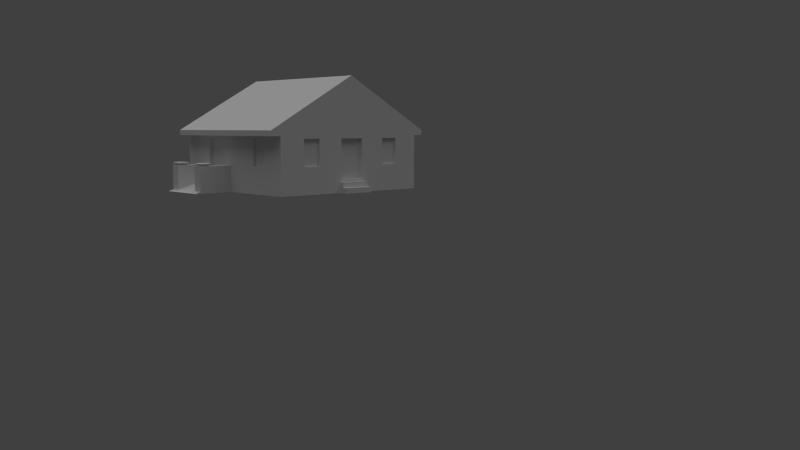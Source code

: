 # Source: vikingvisko1.blend  (saved by Blender 2.61.0; exported with 4.5.12 LTS)
import bpy
from mathutils import Matrix  # noqa: F401  (used for matrix-valued properties, if any)

bpy.ops.wm.read_factory_settings(use_empty=True)
scene = bpy.context.scene
scene.name = 'Scene'

# ---- collections
col_collection_1 = bpy.data.collections.new('Collection 1'); scene.collection.children.link(col_collection_1)

# ---- materials (node trees are filled in below, after node groups)
mat_gerenda_1 = bpy.data.materials.new('gerenda_1')
mat_gerenda_1.alpha_threshold = 0.0
mat_gerenda_1.use_transparent_shadow = False
mat_gerenda_1.specular_color = (0.5, 0.5, 0.5)
mat_gerenda_1.roughness = 0.5
mat_gerenda_1.line_color = (0.0, 0.0, 0.0, 1.0)
mat_nadteto = bpy.data.materials.new('Nadteto')
mat_nadteto.alpha_threshold = 0.0
mat_nadteto.use_transparent_shadow = False
mat_nadteto.roughness = 0.5
mat_nadteto.specular_intensity = 0.2
mat_nadteto.line_color = (0.0, 0.0, 0.0, 1.0)
mat_brickwall_w_2 = bpy.data.materials.new('brickwall.w_2')
mat_brickwall_w_2.alpha_threshold = 0.0
mat_brickwall_w_2.use_transparent_shadow = False
mat_brickwall_w_2.specular_color = (0.6, 0.6, 0.6)
mat_brickwall_w_2.roughness = 0.5
mat_brickwall_w_2.line_color = (0.0, 0.0, 0.0, 1.0)
mat_reflection_1 = bpy.data.materials.new('reflection_1')
mat_reflection_1.alpha_threshold = 0.0
mat_reflection_1.use_transparent_shadow = False
mat_reflection_1.roughness = 0.5
mat_reflection_1.specular_intensity = 1.0
mat_reflection_1.line_color = (0.0, 0.0, 0.0, 1.0)

# ---- material node trees

# ---- world
world_world = bpy.data.worlds.new('World'); scene.world = world_world
world_world.color = (0.05088, 0.05088, 0.05088)
world_world.use_sun_shadow = False
world_world.sun_shadow_jitter_overblur = 0.0
world_world.cycles.sampling_method = 'MANUAL'
world_world.cycles.sample_map_resolution = 256

# ---- cameras
cam_camera = bpy.data.cameras.new('Camera')
cam_camera.clip_end = 100.0
cam_camera.lens = 35.0
cam_camera.sensor_width = 32.0
cam_camera.sensor_height = 18.0
cam_camera.ortho_scale = 7.314
cam_camera.dof.focus_distance = 0.0
cam_camera.dof.aperture_fstop = 128.0
cam_camera_001 = bpy.data.cameras.new('Camera.001')
cam_camera_001.clip_end = 100.0
cam_camera_001.lens = 35.0
cam_camera_001.sensor_width = 32.0
cam_camera_001.sensor_height = 18.0
cam_camera_001.ortho_scale = 7.314
cam_camera_001.dof.focus_distance = 0.0
cam_camera_001.dof.aperture_fstop = 128.0

# ---- lights
light_hemi = bpy.data.lights.new('Hemi', 'SUN')
light_hemi.transmission_factor = 0.0
light_hemi.angle = 1.571
light_hemi.energy = 1.0
light_hemi.shadow_buffer_clip_start = 0.5
light_hemi.shadow_soft_size = 1.0
light_hemi.shadow_cascade_max_distance = 1000.0
light_hemi.cycles.use_multiple_importance_sampling = False

# ---- meshes
me_cube_005 = bpy.data.meshes.new('Cube.005')
me_cube_005.from_pydata([(3.0, 3.6, -1.0), (3.0, -3.6, -1.0), (-3.2, -3.6, -1.0), (-3.2, 3.6, -1.0), (3.0, -5.212e-07, 1.0), (-3.2, -7.358e-07, 1.0), (3.0, 3.6, -0.8), (3.0, -5.451e-07, 1.2), (-3.2, 3.6, -0.8), (-3.2, -7.597e-07, 1.2), (-3.2, -3.6, -0.8), (3.0, -3.6, -0.8)], [], [(0, 1, 2, 3), (0, 4, 1), (2, 5, 3), (4, 0, 6, 7), (3, 5, 9, 8), (5, 2, 10, 9), (1, 4, 7, 11), (0, 3, 8, 6), (2, 1, 11, 10), (7, 6, 8, 9), (11, 7, 9, 10)])
me_cube_005.polygons.foreach_set('material_index', [0, 0, 0, 1, 1, 1, 1, 1, 1, 1, 1])
_uv = me_cube_005.uv_layers.new(name='UVMap')
_uv.uv.foreach_set('vector', [1.243, -0.8703, 1.25, 1.444, -0.743, 1.451, -0.7501, -0.8642, 2.19, -0.1207, 0.6884, 0.7198, -0.8188, -0.1115, 2.19, 0.8659, 0.6884, 1.706, -0.8188, 0.8751, 0.776, 2.26, 6.553, -0.9725, 6.554, -0.651, 0.777, 2.582, -5.199, -0.937, 0.5983, 2.26, 0.5993, 2.582, -5.198, -0.6155, 0.5983, 2.26, 6.375, -0.9725, 6.376, -0.651, 0.5993, 2.582, -5.021, -0.937, 0.776, 2.26, 0.777, 2.582, -5.02, -0.6155, 4.267, 0.6675, -2.765, 0.7439, -2.765, 0.3536, 4.267, 0.2772, -4.119, 0.6189, 5.847, 0.5884, 5.848, 0.9099, -4.118, 0.9404, 4.733, -1.008, 4.749, 4.288, -3.224, 4.313, -3.24, -0.9831, 4.724, -3.806, 4.733, -1.008, -3.24, -0.9831, -3.249, -3.781])
me_cube_005.materials.append(mat_gerenda_1)
me_cube_005.materials.append(mat_nadteto)
me_cube_005.use_remesh_preserve_volume = False
me_cube_005.use_remesh_preserve_attributes = False
me_cube_005.use_mirror_vertex_groups = False
me_cube_005.update()
me_cube_004 = bpy.data.meshes.new('Cube.004')
me_cube_004.from_pydata([(0.25, 6.0, -1.75), (0.25, -6.0, -1.75), (-1.75, -6.0, -1.75), (-1.75, 6.0, -1.75), (-1.75, -6.0, 0.25), (-1.75, 6.0, 0.25), (-1.75, 6.0, 2.25), (-1.75, -6.0, 2.25), (0.25, -6.0, 2.25), (0.25, 6.0, 2.25), (0.25, -6.0, 0.25), (2.25, 6.0, -1.75), (2.25, -6.0, -1.75), (2.25, 6.0, 0.25), (2.25, -6.0, 0.25), (0.25, 6.0, 0.25)], [], [(1, 10, 4, 2), (15, 0, 3, 5), (9, 15, 5, 6), (10, 8, 7, 4), (15, 9, 8, 10), (9, 6, 7, 8), (13, 15, 10, 14), (11, 13, 14, 12), (12, 14, 10, 1), (0, 15, 13, 11)])
_uv = me_cube_004.uv_layers.new(name='UVMap')
_uv.uv.foreach_set('vector', [0.6677, 0.5769, 0.6675, 0.4946, 0.7497, 0.4943, 0.75, 0.5766, 0.6676, 0.3294, 0.6678, 0.4117, 0.5856, 0.4119, 0.5853, 0.3296, 0.6673, 0.2471, 0.6676, 0.3294, 0.5853, 0.3296, 0.5851, 0.2473, 0.6675, 0.4946, 0.6672, 0.4123, 0.7495, 0.412, 0.7497, 0.4943, 0.6643, 0.5135, 0.6646, 0.5793, 0.1709, 0.5805, 0.1706, 0.5147, 0.1706, 0.5123, 0.1709, 0.4464, 0.6646, 0.4476, 0.6643, 0.5135, 0.1706, 0.6463, 0.1709, 0.5805, 0.6646, 0.5817, 0.6643, 0.6475, 0.6643, 0.3794, 0.6646, 0.4452, 0.1709, 0.4464, 0.1706, 0.3806, 0.5854, 0.5771, 0.5852, 0.4948, 0.6675, 0.4946, 0.6677, 0.5769, 0.6678, 0.4117, 0.6676, 0.3294, 0.7499, 0.3291, 0.7501, 0.4114])
me_cube_004.materials.append(mat_brickwall_w_2)
me_cube_004.use_remesh_preserve_volume = False
me_cube_004.use_remesh_preserve_attributes = False
me_cube_004.use_mirror_vertex_groups = False
me_cube_004.update()
me_cube = bpy.data.meshes.new('Cube')
me_cube.from_pydata([(0.8, 1.0, -1.0), (-0.8, 1.0, -1.0), (0.8, 1.0, -0.5089), (1.0, -0.5, -1.0), (-1.0, -0.5, -1.0), (-0.8, 1.0, -0.5089), (-0.6, 1.0, -1.0), (-0.6, -0.3, -1.0), (-1.0, -0.3, -1.0), (-1.0, 1.0, -1.0), (-0.6, 1.0, -0.008887), (-0.6, -0.3, -0.008887), (-1.0, -0.3, -0.008887), (-1.0, 1.0, -0.008887), (-0.6827, 0.1152, -0.008887), (-0.9173, 0.1152, -0.008887), (-0.9173, -0.2152, -0.008887), (-0.6827, -0.2152, -0.008887), (-0.6827, 0.1152, 0.03242), (-0.6827, -0.2152, 0.03242), (-0.9173, -0.2152, 0.03242), (-0.9173, 0.1152, 0.03242), (-0.6194, 0.1848, 0.04122), (-0.9806, 0.1848, 0.04122), (-0.9806, -0.2848, 0.04122), (-0.6194, -0.2848, 0.04122), (-0.6194, -0.2848, 0.08614), (-0.6194, 0.1848, 0.08614), (-0.9806, -0.2848, 0.08614), (-0.9806, 0.1848, 0.08614), (-0.6755, 0.1119, 0.1032), (-0.9245, 0.1119, 0.1032), (-0.9245, -0.2119, 0.1032), (-0.6755, -0.2119, 0.1032), (0.9245, -0.2119, 0.1032), (0.6755, -0.2119, 0.1032), (0.6755, 0.1119, 0.1032), (0.9245, 0.1119, 0.1032), (0.6194, 0.1848, 0.08614), (0.6194, -0.2848, 0.08614), (0.9806, 0.1848, 0.08614), (0.9806, -0.2848, 0.08614), (0.9806, -0.2848, 0.04122), (0.6194, -0.2848, 0.04122), (0.6194, 0.1848, 0.04122), (0.9806, 0.1848, 0.04122), (0.6827, 0.1152, 0.03242), (0.6827, -0.2152, 0.03242), (0.9173, -0.2152, 0.03242), (0.9173, 0.1152, 0.03242), (0.9173, -0.2152, -0.008887), (0.6827, -0.2152, -0.008887), (0.6827, 0.1152, -0.008887), (0.9173, 0.1152, -0.008887), (0.6, 1.0, -0.008887), (0.6, -0.3, -0.008887), (1.0, -0.3, -0.008887), (1.0, 1.0, -0.008887), (0.6, 1.0, -1.0), (0.6, -0.3, -1.0), (1.0, -0.3, -1.0), (1.0, 1.0, -1.0)], [], [(2, 5, 4, 3), (0, 2, 3), (4, 5, 1), (6, 10, 11, 7), (7, 11, 12, 8), (8, 12, 13, 9), (10, 13, 15, 14), (13, 12, 16, 15), (12, 11, 17, 16), (11, 10, 14, 17), (17, 14, 18, 19), (16, 17, 19, 20), (15, 16, 20, 21), (14, 15, 21, 18), (18, 21, 23, 22), (21, 20, 24, 23), (20, 19, 25, 24), (19, 18, 22, 25), (25, 22, 27, 26), (24, 25, 26, 28), (23, 24, 28, 29), (22, 23, 29, 27), (27, 29, 31, 30), (29, 28, 32, 31), (28, 26, 33, 32), (26, 27, 30, 33), (30, 31, 32, 33), (37, 36, 35, 34), (41, 40, 37, 34), (39, 41, 34, 35), (38, 39, 35, 36), (40, 38, 36, 37), (45, 44, 38, 40), (44, 43, 39, 38), (43, 42, 41, 39), (42, 45, 40, 41), (48, 49, 45, 42), (47, 48, 42, 43), (46, 47, 43, 44), (49, 46, 44, 45), (53, 52, 46, 49), (52, 51, 47, 46), (51, 50, 48, 47), (50, 53, 49, 48), (56, 57, 53, 50), (55, 56, 50, 51), (54, 55, 51, 52), (57, 54, 52, 53), (59, 55, 54, 58), (60, 56, 55, 59), (61, 57, 56, 60)])
_uv = me_cube.uv_layers.new(name='UVMap')
_uv.uv.foreach_set('vector', [0.3398, 0.4352, -0.2646, 0.4371, -0.3419, -0.1323, 0.4136, -0.1346, 1.25, 0.8054, 1.074, 0.8631, 1.074, 0.2656, 0.3217, 0.529, 0.3215, 1.126, 0.1452, 1.069, 0.7711, -0.2645, 0.7722, 0.1099, 0.2812, 0.1114, 0.2801, -0.263, 0.6988, 1.133, 0.6976, 0.7582, 0.8487, 0.7577, 0.8499, 1.132, 0.2789, 0.1114, 0.2801, 0.4858, -0.2109, 0.4873, -0.2121, 0.1129, 0.8502, -0.2254, 1.001, -0.2259, 0.9711, 0.1084, 0.8825, 0.1087, 1.001, -0.2259, 1.003, 0.2651, 0.9715, 0.2332, 0.9711, 0.1084, 1.003, 0.2651, 0.8517, 0.2656, 0.8828, 0.2335, 0.9715, 0.2332, 0.8517, 0.2656, 0.8502, -0.2254, 0.8825, 0.1087, 0.8828, 0.2335, 0.5083, 1.019, 0.5087, 0.8942, 0.5243, 0.8943, 0.5239, 1.019, 1.018, 0.8464, 1.018, 0.9351, 1.002, 0.9351, 1.002, 0.8465, 0.5413, 0.8942, 0.5417, 1.019, 0.5261, 1.019, 0.5257, 0.8943, 1.018, 0.7577, 1.018, 0.8464, 1.002, 0.8464, 1.002, 0.7578, 0.4343, 0.7841, 0.3457, 0.7844, 0.3217, 0.7582, 0.4582, 0.7577, 0.3457, 0.7844, 0.3461, 0.9092, 0.3223, 0.9355, 0.3217, 0.7582, 0.3461, 0.9092, 0.4347, 0.9089, 0.4587, 0.9351, 0.3223, 0.9355, 0.4347, 0.9089, 0.4343, 0.7841, 0.4582, 0.7577, 0.4587, 0.9351, 0.1447, 0.529, 0.1452, 0.7063, 0.1282, 0.7064, 0.1277, 0.529, 0.5253, 0.7577, 0.5257, 0.8942, 0.5088, 0.8942, 0.5083, 0.7578, 0.4757, 0.7577, 0.4762, 0.9351, 0.4592, 0.9351, 0.4587, 0.7578, 0.5427, 0.7577, 0.5431, 0.8942, 0.5261, 0.8942, 0.5257, 0.7578, 0.5606, 0.9359, 0.6971, 0.9355, 0.676, 0.963, 0.5819, 0.9633, 0.6971, 0.9355, 0.6976, 1.113, 0.6763, 1.085, 0.676, 0.963, 0.6976, 1.113, 0.5612, 1.113, 0.5823, 1.086, 0.6763, 1.085, 0.5612, 1.113, 0.5606, 0.9359, 0.5819, 0.9633, 0.5823, 1.086, 0.5819, 0.9633, 0.676, 0.963, 0.6763, 1.085, 0.5823, 1.086, 0.343, 0.9633, 0.4371, 0.963, 0.4374, 1.085, 0.3434, 1.086, 0.3223, 1.113, 0.3217, 0.9359, 0.343, 0.9633, 0.3434, 1.086, 0.4587, 1.113, 0.3223, 1.113, 0.3434, 1.086, 0.4374, 1.085, 0.4582, 0.9355, 0.4587, 1.113, 0.4374, 1.085, 0.4371, 0.963, 0.3217, 0.9359, 0.4582, 0.9355, 0.4371, 0.963, 0.343, 0.9633, 0.1448, 0.8838, 0.1452, 1.02, 0.1282, 1.02, 0.1278, 0.8838, 0.1447, 0.7064, 0.1452, 0.8837, 0.1282, 0.8838, 0.1277, 0.7064, 0.4932, 0.7577, 0.4936, 0.8942, 0.4766, 0.8942, 0.4762, 0.7578, 0.5601, 0.7577, 0.5606, 0.9351, 0.5437, 0.9351, 0.5431, 0.7578, 0.6736, 0.9089, 0.6732, 0.7841, 0.6971, 0.7577, 0.6976, 0.9351, 0.585, 0.9092, 0.6736, 0.9089, 0.6976, 0.9351, 0.5612, 0.9355, 0.5846, 0.7844, 0.585, 0.9092, 0.5612, 0.9355, 0.5606, 0.7582, 0.6732, 0.7841, 0.5846, 0.7844, 0.5606, 0.7582, 0.6971, 0.7577, 0.4759, 0.9351, 0.4762, 1.024, 0.4606, 1.024, 0.4603, 0.9352, 0.4918, 0.8942, 0.4922, 1.019, 0.4766, 1.019, 0.4762, 0.8943, 0.559, 0.9352, 0.5587, 1.024, 0.5431, 1.024, 0.5434, 0.9351, 0.4923, 1.019, 0.4927, 0.8942, 0.5083, 0.8943, 0.508, 1.019, 0.6991, 0.2656, 0.6976, -0.2254, 0.7299, 0.1087, 0.7302, 0.2335, 0.8502, 0.2651, 0.6991, 0.2656, 0.7302, 0.2335, 0.8189, 0.2332, 0.8487, -0.2259, 0.8502, 0.2651, 0.8189, 0.2332, 0.8185, 0.1084, 0.6976, -0.2254, 0.8487, -0.2259, 0.8185, 0.1084, 0.7299, 0.1087, 0.2801, 0.4858, 0.2812, 0.1114, 0.7722, 0.1129, 0.7711, 0.4873, 0.851, 1.133, 0.8499, 0.7582, 1.001, 0.7577, 1.002, 1.132, 1.034, 0.6831, 1.036, 1.058, 0.5446, 1.059, 0.5434, 0.6847])
me_cube.materials.append(mat_brickwall_w_2)
me_cube.use_remesh_preserve_volume = False
me_cube.use_remesh_preserve_attributes = False
me_cube.use_mirror_vertex_groups = False
me_cube.update()
me_cube_001 = bpy.data.meshes.new('Cube.001')
me_cube_001.from_pydata([(-5.96e-08, -5.96e-08, -1.0), (-5.96e-08, -1.0, -1.0), (-1.0, -1.0, -1.0), (4.768e-07, -5.364e-07, -0.5), (-7.153e-07, -1.0, -0.5), (-1.0, -1.0, -0.5), (4.768e-07, -5.364e-07, 0.0), (-1.0, -1.0, 0.0), (-7.153e-07, -1.0, 0.0), (4.768e-07, -5.364e-07, 1.0), (-7.153e-07, -1.0, 1.0), (-1.0, -1.0, 1.0), (4.768e-07, -5.364e-07, 1.1), (-1.0, -1.0, 1.1), (-7.153e-07, -1.0, 1.1), (-1.7, -1.0, 1.1), (-1.7, -1.0, 1.0), (-1.7, -1.0, -9.388e-08), (-1.7, -1.0, -0.5), (-1.7, -1.0, -1.0), (-3.7, -1.0, -1.0), (-3.7, -1.0, -0.5), (-3.7, -1.0, -3.174e-07), (-3.7, -1.0, 1.0), (-3.7, -1.0, 1.1), (-4.7, -1.0, 1.1), (-4.7, -1.0, 1.0), (-4.7, -1.0, -4.366e-07), (-4.7, -1.0, -0.5), (-4.7, -1.0, -1.0), (-6.2, -1.0, -1.0), (-6.2, -1.0, -0.5), (-6.2, -1.0, -6.154e-07), (-6.2, -1.0, 1.0), (-6.2, -1.0, 1.1), (-1.0, -0.9, 0.0), (-1.7, -0.9, -9.388e-08), (-1.7, -0.9, 1.0), (-1.0, -0.9, 1.0), (-3.7, -0.85, -0.5), (-4.7, -0.85, -0.5), (-4.7, -0.85, -4.366e-07), (-4.7, -0.85, 1.0), (-3.7, -0.85, 1.0), (-3.7, -0.85, -3.174e-07), (4.768e-07, 0.7, 1.1), (4.768e-07, 0.7, 1.0), (4.768e-07, 0.7, 0.0), (4.768e-07, 0.7, -0.5), (-5.96e-08, 0.7, -1.0), (-5.96e-08, 1.7, -1.0), (4.768e-07, 1.7, -0.5), (4.768e-07, 1.7, 0.0), (4.768e-07, 1.7, 1.0), (4.768e-07, 1.7, 1.1), (4.768e-07, 2.7, 1.1), (4.768e-07, 2.7, 1.0), (4.768e-07, 2.7, 0.0), (4.768e-07, 2.7, -0.5), (-5.96e-08, 2.7, -1.0), (-5.96e-08, 3.7, -1.0), (4.768e-07, 3.7, -0.5), (4.768e-07, 3.7, 0.0), (4.768e-07, 3.7, 1.0), (4.768e-07, 3.7, 1.1), (4.768e-07, 4.4, 1.1), (4.768e-07, 4.4, 1.0), (4.768e-07, 4.4, 0.0), (4.768e-07, 4.4, -0.5), (-5.96e-08, 4.4, -1.0), (-5.96e-08, 5.4, -1.0), (4.768e-07, 5.4, -0.5), (4.768e-07, 5.4, 0.0), (4.768e-07, 5.4, 1.0), (4.768e-07, 5.4, 1.1), (-0.1, 4.4, 1.0), (-0.1, 4.4, 0.0), (-0.1, 3.7, 0.0), (-0.1, 3.7, 1.0), (-0.1, 0.7, 1.0), (-0.1, 0.7, 0.0), (-0.1, -5.364e-07, 0.0), (-0.1, -5.364e-07, 1.0), (-0.15, 2.7, 0.0), (-0.15, 2.7, -0.5), (-0.15, 1.7, -0.5), (-0.15, 2.7, 1.0), (-0.15, 1.7, 1.0), (-0.15, 1.7, 0.0), (-2.0, 5.4, 1.1), (-2.0, 5.4, 1.0), (-2.0, 5.4, 0.0), (-2.0, 5.4, -0.5), (-2.0, 5.4, -1.0), (-3.7, 5.4, -1.0), (-3.7, 5.4, -0.5), (-3.7, 5.4, 0.0), (-3.7, 5.4, 1.0), (-3.7, 5.4, 1.1), (-6.2, 5.4, 1.1), (-6.2, 5.4, 1.0), (-6.2, 5.4, 0.0), (-6.2, 5.4, -0.5), (-6.2, 5.4, -1.0), (-3.7, 5.3, 1.0), (-2.0, 5.3, 1.0), (-3.7, 5.3, 0.0), (-2.0, 5.3, 0.0)], [], [(0, 3, 4, 1), (1, 4, 5, 2), (5, 4, 8, 7), (4, 3, 6, 8), (8, 6, 9, 10), (7, 8, 10, 11), (11, 10, 14, 13), (10, 9, 12, 14), (11, 13, 15, 16), (5, 7, 17, 18), (2, 5, 18, 19), (19, 18, 21, 20), (18, 17, 22, 21), (17, 16, 23, 22), (16, 15, 24, 23), (23, 24, 25, 26), (20, 21, 28, 29), (29, 28, 31, 30), (28, 27, 32, 31), (27, 26, 33, 32), (26, 25, 34, 33), (17, 7, 35, 36), (16, 17, 36, 37), (11, 16, 37, 38), (7, 11, 38, 35), (35, 38, 37, 36), (28, 21, 39, 40), (27, 28, 40, 41), (26, 27, 41, 42), (23, 26, 42, 43), (22, 23, 43, 44), (21, 22, 44, 39), (39, 44, 41, 40), (44, 43, 42, 41), (12, 9, 46, 45), (6, 3, 48, 47), (3, 0, 49, 48), (48, 49, 50, 51), (47, 48, 51, 52), (46, 47, 52, 53), (45, 46, 53, 54), (54, 53, 56, 55), (51, 50, 59, 58), (58, 59, 60, 61), (57, 58, 61, 62), (56, 57, 62, 63), (55, 56, 63, 64), (64, 63, 66, 65), (62, 61, 68, 67), (61, 60, 69, 68), (68, 69, 70, 71), (67, 68, 71, 72), (66, 67, 72, 73), (65, 66, 73, 74), (67, 66, 75, 76), (62, 67, 76, 77), (66, 63, 78, 75), (63, 62, 77, 78), (47, 46, 79, 80), (6, 47, 80, 81), (46, 9, 82, 79), (9, 6, 81, 82), (78, 77, 76, 75), (82, 81, 80, 79), (58, 57, 83, 84), (51, 58, 84, 85), (57, 56, 86, 83), (56, 53, 87, 86), (53, 52, 88, 87), (52, 51, 85, 88), (88, 85, 84, 83), (87, 88, 83, 86), (74, 73, 90, 89), (73, 72, 91, 90), (72, 71, 92, 91), (71, 70, 93, 92), (92, 93, 94, 95), (91, 92, 95, 96), (89, 90, 97, 98), (98, 97, 100, 99), (97, 96, 101, 100), (96, 95, 102, 101), (95, 94, 103, 102), (33, 34, 99, 100), (32, 33, 100, 101), (31, 32, 101, 102), (30, 31, 102, 103), (97, 90, 105, 104), (96, 97, 104, 106), (91, 96, 106, 107), (90, 91, 107, 105), (105, 107, 106, 104)])
me_cube_001.polygons.foreach_set('material_index', [1, 1, 1, 1, 1, 1, 1, 1, 1, 1, 1, 1, 1, 1, 1, 1, 0, 1, 1, 1, 1, 1, 1, 1, 1, 2, 1, 1, 1, 1, 1, 1, 0, 0, 1, 1, 1, 1, 1, 1, 1, 1, 1, 1, 1, 1, 1, 1, 1, 1, 1, 1, 1, 1, 1, 1, 1, 1, 1, 1, 1, 1, 2, 2, 1, 1, 1, 1, 1, 1, 0, 0, 1, 1, 1, 1, 1, 1, 1, 1, 1, 1, 1, 1, 1, 1, 1, 1, 1, 1, 1, 2])
_uv = me_cube_001.uv_layers.new(name='UVMap')
_uv.uv.foreach_set('vector', [-0.1968, 0.9702, -0.1964, 1.088, -0.4323, 1.089, -0.4327, 0.9709, 1.03, -0.5337, 1.03, -0.4157, 0.7945, -0.415, 0.7941, -0.5329, 0.7945, -0.415, 1.03, -0.4157, 1.031, -0.2977, 0.7948, -0.297, -0.4323, 1.089, -0.1964, 1.088, -0.196, 1.206, -0.432, 1.207, -0.432, 1.207, -0.196, 1.206, -0.1953, 1.442, -0.4312, 1.443, 0.7948, -0.297, 1.031, -0.2977, 1.031, -0.0618, 0.7956, -0.06108, 0.7956, -0.06108, 1.031, -0.0618, 1.032, -0.03821, 0.7956, -0.03749, -0.4312, 1.443, -0.1953, 1.442, -0.1953, 1.466, -0.4312, 1.466, 0.7956, -0.06108, 0.7956, -0.03749, 0.6305, -0.03698, 0.6304, -0.06057, 0.7945, -0.415, 0.7948, -0.297, 0.6297, -0.2965, 0.6293, -0.4145, 0.7941, -0.5329, 0.7945, -0.415, 0.6293, -0.4145, 0.629, -0.5324, 0.629, -0.5324, 0.6293, -0.4145, 0.1575, -0.413, 0.1571, -0.531, 0.6293, -0.4145, 0.6297, -0.2965, 0.1578, -0.2951, 0.1575, -0.413, 0.6297, -0.2965, 0.6304, -0.06057, 0.1586, -0.05913, 0.1578, -0.2951, 0.6304, -0.06057, 0.6305, -0.03698, 0.1586, -0.03553, 0.1586, -0.05913, 0.1586, -0.05913, 0.1586, -0.03553, -0.07729, -0.03481, -0.07736, -0.0584, 0.0, 0.0, 1.0, 0.0, 1.0, 1.0, 0.0, 1.0, -0.07881, -0.5303, -0.07845, -0.4123, -0.4323, -0.4112, -0.4327, -0.5292, -0.07845, -0.4123, -0.07809, -0.2943, -0.432, -0.2932, -0.4323, -0.4112, -0.07809, -0.2943, -0.07736, -0.0584, -0.4312, -0.05732, -0.432, -0.2932, -0.07736, -0.0584, -0.07729, -0.03481, -0.4312, -0.03372, -0.4312, -0.05732, 1.032, 0.2244, 1.197, 0.2249, 1.197, 0.2485, 1.032, 0.248, 1.268, 0.3203, 1.032, 0.321, 1.032, 0.2974, 1.267, 0.2967, 1.032, 0.1599, 1.197, 0.1604, 1.197, 0.184, 1.032, 0.1835, 1.032, 0.3704, 1.267, 0.3697, 1.268, 0.3933, 1.032, 0.394, 0.0, 0.0, 1.0, 0.0, 1.0, 1.0, 0.0, 1.0, 1.032, 0.4301, 1.268, 0.4308, 1.267, 0.4662, 1.032, 0.4655, 1.15, -0.107, 1.032, -0.1067, 1.032, -0.1421, 1.15, -0.1424, 1.386, -0.1078, 1.15, -0.107, 1.15, -0.1424, 1.385, -0.1431, 1.032, 0.003111, 1.267, 0.002388, 1.268, 0.03778, 1.032, 0.0385, 1.15, -0.1789, 1.385, -0.1796, 1.386, -0.1442, 1.15, -0.1435, 1.032, -0.1785, 1.15, -0.1789, 1.15, -0.1435, 1.032, -0.1431, 0.0, 0.0, 1.0, 0.0, 1.0, 1.0, 0.0, 1.0, 0.0, 0.0, 1.0, 0.0, 1.0, 1.0, 0.0, 1.0, -0.1953, 1.466, -0.1953, 1.442, -0.03018, 1.442, -0.03011, 1.465, -0.196, 1.206, -0.1964, 1.088, -0.03126, 1.088, -0.0309, 1.206, -0.1964, 1.088, -0.1968, 0.9702, -0.03162, 0.9697, -0.03126, 1.088, -0.03126, 1.088, -0.03162, 0.9697, 0.2043, 0.969, 0.2047, 1.087, -0.0309, 1.206, -0.03126, 1.088, 0.2047, 1.087, 0.205, 1.205, -0.03018, 1.442, -0.0309, 1.206, 0.205, 1.205, 0.2057, 1.441, -0.03011, 1.465, -0.03018, 1.442, 0.2057, 1.441, 0.2058, 1.464, 0.2058, 1.464, 0.2057, 1.441, 0.4417, 1.44, 0.4417, 1.464, 0.2047, 1.087, 0.2043, 0.969, 0.4402, 0.9682, 0.4406, 1.086, 0.4406, 1.086, 0.4402, 0.9682, 0.6761, 0.9675, 0.6765, 1.085, 0.4409, 1.204, 0.4406, 1.086, 0.6765, 1.085, 0.6769, 1.203, 0.4417, 1.44, 0.4409, 1.204, 0.6769, 1.203, 0.6776, 1.439, 0.4417, 1.464, 0.4417, 1.44, 0.6776, 1.439, 0.6777, 1.463, 0.6777, 1.463, 0.6776, 1.439, 0.8427, 1.439, 0.8428, 1.462, 0.6769, 1.203, 0.6765, 1.085, 0.8417, 1.085, 0.842, 1.203, 0.6765, 1.085, 0.6761, 0.9675, 0.8413, 0.967, 0.8417, 1.085, 0.8417, 1.085, 0.8413, 0.967, 1.077, 0.9663, 1.078, 1.084, 0.842, 1.203, 0.8417, 1.085, 1.078, 1.084, 1.078, 1.202, 0.8427, 1.439, 0.842, 1.203, 1.078, 1.202, 1.079, 1.438, 0.8428, 1.462, 0.8427, 1.439, 1.079, 1.438, 1.079, 1.462, 1.268, 0.06209, 1.032, 0.06282, 1.032, 0.03922, 1.267, 0.0385, 1.032, 0.2485, 1.197, 0.249, 1.197, 0.2726, 1.032, 0.2721, 1.032, 0.1845, 1.197, 0.184, 1.197, 0.2076, 1.032, 0.2081, 1.267, 0.3697, 1.032, 0.3689, 1.032, 0.3453, 1.268, 0.3461, 1.268, 0.3446, 1.032, 0.3453, 1.032, 0.3218, 1.267, 0.321, 1.197, 0.1594, 1.032, 0.1599, 1.032, 0.1363, 1.197, 0.1358, 1.032, 0.2731, 1.197, 0.2726, 1.197, 0.2962, 1.032, 0.2967, 1.267, 0.1114, 1.032, 0.1107, 1.032, 0.08713, 1.268, 0.08786, 0.0, 0.0, 1.0, 0.0, 1.0, 1.0, 0.0, 1.0, 0.0, 0.0, 1.0, 0.0, 1.0, 1.0, 0.0, 1.0, 1.386, -0.03481, 1.268, -0.03445, 1.267, -0.06984, 1.385, -0.0702, 1.268, 0.001664, 1.032, 0.002388, 1.032, -0.033, 1.267, -0.03372, 1.268, -0.03445, 1.032, -0.03372, 1.032, -0.06911, 1.267, -0.06984, 1.032, 0.3947, 1.267, 0.394, 1.268, 0.4294, 1.032, 0.4301, 1.385, -0.0702, 1.15, -0.07092, 1.15, -0.1063, 1.386, -0.1056, 1.15, -0.07092, 1.032, -0.07128, 1.032, -0.1067, 1.15, -0.1063, 0.0, 0.0, 1.0, 0.0, 1.0, 1.0, 0.0, 1.0, 0.0, 0.0, 1.0, 0.0, 1.0, 1.0, 0.0, 1.0, -0.4312, 0.4662, -0.4312, 0.4426, 0.0406, 0.4412, 0.04067, 0.4648, -0.4312, 0.4426, -0.432, 0.2067, 0.03988, 0.2052, 0.0406, 0.4412, -0.432, 0.2067, -0.4323, 0.08872, 0.03951, 0.08728, 0.03988, 0.2052, -0.4323, 0.08872, -0.4327, -0.02924, 0.03915, -0.03068, 0.03951, 0.08728, 0.03951, 0.08728, 0.03915, -0.03068, 0.4402, -0.03192, 0.4406, 0.08605, 0.03988, 0.2052, 0.03951, 0.08728, 0.4406, 0.08605, 0.4409, 0.204, 0.04067, 0.4648, 0.0406, 0.4412, 0.4417, 0.4399, 0.4417, 0.4635, 0.4417, 0.4635, 0.4417, 0.4399, 1.031, 0.4381, 1.032, 0.4617, 0.4417, 0.4399, 0.4409, 0.204, 1.031, 0.2022, 1.031, 0.4381, 0.4409, 0.204, 0.4406, 0.08605, 1.03, 0.08424, 1.031, 0.2022, 0.4406, 0.08605, 0.4402, -0.03192, 1.03, -0.03372, 1.03, 0.08424, -0.4312, 0.4898, -0.4312, 0.4662, 1.079, 0.4708, 1.079, 0.4944, -0.432, 0.7257, -0.4312, 0.4898, 1.079, 0.4944, 1.078, 0.7304, -0.4323, 0.8437, -0.432, 0.7257, 1.078, 0.7304, 1.078, 0.8483, -0.4327, 0.9616, -0.4323, 0.8437, 1.078, 0.8483, 1.077, 0.9663, 1.433, -0.2044, 1.032, -0.2057, 1.032, -0.2293, 1.433, -0.228, 1.032, 0.1114, 1.268, 0.1122, 1.267, 0.1358, 1.032, 0.135, 1.433, -0.1809, 1.032, -0.1796, 1.032, -0.2032, 1.433, -0.2044, 1.268, 0.08641, 1.032, 0.08713, 1.032, 0.06354, 1.267, 0.06282, 0.0, 0.0, 1.0, 0.0, 1.0, 1.0, 0.0, 1.0])
me_cube_001.materials.append(mat_gerenda_1)
me_cube_001.materials.append(mat_brickwall_w_2)
me_cube_001.materials.append(mat_reflection_1)
me_cube_001.materials.append(None)
me_cube_001.use_remesh_preserve_volume = False
me_cube_001.use_remesh_preserve_attributes = False
me_cube_001.use_mirror_vertex_groups = False
me_cube_001.update()

# ---- objects
ob_hemi = bpy.data.objects.new('Hemi', light_hemi)
ob_cube_002 = bpy.data.objects.new('Cube.002', me_cube_005)
ob_cube_003 = bpy.data.objects.new('Cube.003', me_cube_004)
ob_cube_001 = bpy.data.objects.new('Cube.001', me_cube)
ob_cube = bpy.data.objects.new('Cube', me_cube_001)
ob_camera = bpy.data.objects.new('Camera', cam_camera)
ob_camera_001 = bpy.data.objects.new('Camera.001', cam_camera_001)

# ---- transforms, parenting, visibility, modifiers, constraints
ob_hemi.location = (4.523, 4.138, -1.93)
ob_hemi.lineart.crease_threshold = 0.0
ob_cube_002.location = (-3.0, 3.2, 3.1)
ob_cube_002.lineart.crease_threshold = 0.0
ob_cube_003.location = (0.1713, 3.2, 0.1739)
ob_cube_003.scale = (0.1, 0.1, 0.1)
ob_cube_003.lineart.crease_threshold = 0.0
ob_cube_001.location = (-4.2, -1.0, 1.0)
ob_cube_001.lineart.crease_threshold = 0.0
ob_cube.location = (0.0, 1.0, 1.0)
ob_cube.lineart.crease_threshold = 0.0
ob_camera.location = (24.96, -17.7, 2.424)
ob_camera.rotation_euler = (1.459, -8.577e-06, 0.819)
ob_camera.scale = (1.0, 1.0, 1.0)
ob_camera.lock_rotations_4d = False
ob_camera.empty_display_type = 'ARROWS'
ob_camera.color = (0.0, 0.0, 0.0, 0.0)
ob_camera.display_type = 'WIRE'
ob_camera.lineart.crease_threshold = 0.0
ob_camera_001.location = (6.872, -0.4377, 17.79)
ob_camera_001.rotation_euler = (0.6051, -3.929e-05, 1.557)
ob_camera_001.lock_rotations_4d = False
ob_camera_001.empty_display_type = 'ARROWS'
ob_camera_001.color = (0.0, 0.0, 0.0, 0.0)
ob_camera_001.display_type = 'WIRE'
ob_camera_001.lineart.crease_threshold = 0.0

# ---- collection membership
col_collection_1.objects.link(ob_hemi)
col_collection_1.objects.link(ob_cube_002)
col_collection_1.objects.link(ob_cube_003)
col_collection_1.objects.link(ob_cube_001)
col_collection_1.objects.link(ob_cube)
col_collection_1.objects.link(ob_camera)
col_collection_1.objects.link(ob_camera_001)

# ---- scene / render settings (as saved in the file)
scene.camera = ob_camera
scene.frame_start = 1; scene.frame_end = 250; scene.frame_set(1)
scene.render.engine = 'BLENDER_EEVEE_NEXT'
scene.render.image_settings.color_mode = 'RGB'
scene.render.image_settings.compression = 90
scene.render.resolution_percentage = 50
scene.render.dither_intensity = 0.0
scene.render.bake_margin = 2
scene.render.bake_bias = 0.0
scene.cycles.use_denoising = False
scene.cycles.samples = 10
scene.cycles.sampling_pattern = 'TABULATED_SOBOL'
scene.cycles.light_sampling_threshold = 0.0
scene.cycles.use_adaptive_sampling = False
scene.cycles.use_light_tree = False
scene.cycles.blur_glossy = 0.0
scene.cycles.volume_bounces = 1
scene.cycles.pixel_filter_type = 'GAUSSIAN'
scene.cycles.sample_clamp_indirect = 0.0
scene.view_settings.view_transform = 'Standard'
bpy.context.view_layer.update()
